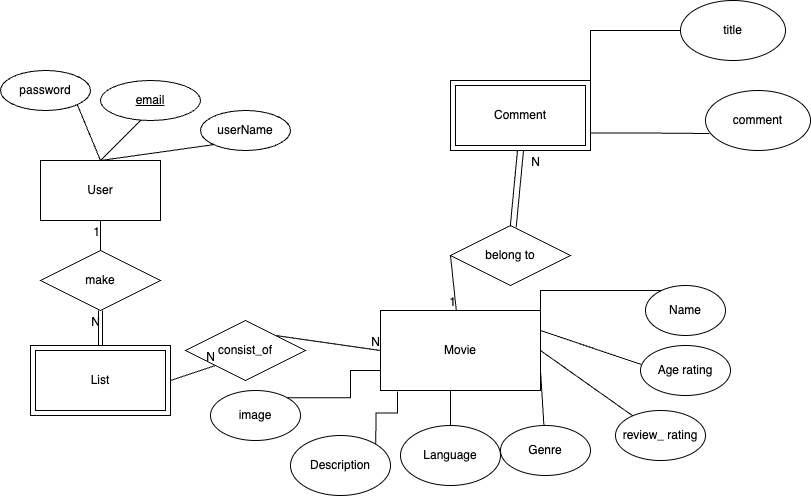

The diagram above was exported from draw.io. Its source (the exported page's mxGraphModel, read from the mxfile embedded in the PNG):
<mxGraphModel dx="844" dy="1633" grid="1" gridSize="10" guides="1" tooltips="1" connect="1" arrows="1" fold="1" page="1" pageScale="1" pageWidth="850" pageHeight="1100" math="0" shadow="0" extFonts="Permanent Marker^https://fonts.googleapis.com/css?family=Permanent+Marker">
  <root>
    <mxCell id="0" />
    <mxCell id="1" parent="0" />
    <mxCell id="i-zIMpDu-DU9YfxskdsR-1" value="Name" style="ellipse;whiteSpace=wrap;html=1;" parent="1" vertex="1">
      <mxGeometry x="655" y="225" width="80" height="50" as="geometry" />
    </mxCell>
    <mxCell id="qH3Ugf6PTqmNmpXtWHL7-1" value="Genre" style="ellipse;whiteSpace=wrap;html=1;" parent="1" vertex="1">
      <mxGeometry x="510" y="365" width="90" height="50" as="geometry" />
    </mxCell>
    <mxCell id="qH3Ugf6PTqmNmpXtWHL7-11" style="edgeStyle=orthogonalEdgeStyle;rounded=0;orthogonalLoop=1;jettySize=auto;html=1;endArrow=none;endFill=0;exitX=1;exitY=0.5;exitDx=0;exitDy=0;" parent="1" source="i-zIMpDu-DU9YfxskdsR-2" target="i-zIMpDu-DU9YfxskdsR-1" edge="1">
      <mxGeometry relative="1" as="geometry">
        <mxPoint x="440" y="230" as="sourcePoint" />
        <Array as="points">
          <mxPoint x="550" y="230" />
        </Array>
      </mxGeometry>
    </mxCell>
    <mxCell id="qH3Ugf6PTqmNmpXtWHL7-12" style="edgeStyle=orthogonalEdgeStyle;rounded=0;orthogonalLoop=1;jettySize=auto;html=1;exitX=0.5;exitY=1;exitDx=0;exitDy=0;entryX=0.5;entryY=0;entryDx=0;entryDy=0;endArrow=none;endFill=0;" parent="1" source="i-zIMpDu-DU9YfxskdsR-2" target="qH3Ugf6PTqmNmpXtWHL7-4" edge="1">
      <mxGeometry relative="1" as="geometry" />
    </mxCell>
    <mxCell id="i-zIMpDu-DU9YfxskdsR-2" value="Movie" style="rounded=0;whiteSpace=wrap;html=1;" parent="1" vertex="1">
      <mxGeometry x="390" y="250" width="160" height="80" as="geometry" />
    </mxCell>
    <mxCell id="i-zIMpDu-DU9YfxskdsR-4" value="User" style="rounded=0;whiteSpace=wrap;html=1;" parent="1" vertex="1">
      <mxGeometry x="50" y="100" width="120" height="60" as="geometry" />
    </mxCell>
    <mxCell id="qH3Ugf6PTqmNmpXtWHL7-2" value="review_ rating" style="ellipse;whiteSpace=wrap;html=1;" parent="1" vertex="1">
      <mxGeometry x="625" y="350" width="90" height="50" as="geometry" />
    </mxCell>
    <mxCell id="qH3Ugf6PTqmNmpXtWHL7-3" value="Age rating" style="ellipse;whiteSpace=wrap;html=1;" parent="1" vertex="1">
      <mxGeometry x="650" y="285" width="90" height="50" as="geometry" />
    </mxCell>
    <mxCell id="i-zIMpDu-DU9YfxskdsR-6" value="password" style="ellipse;whiteSpace=wrap;html=1;" parent="1" vertex="1">
      <mxGeometry x="10" y="10" width="90" height="40" as="geometry" />
    </mxCell>
    <mxCell id="qH3Ugf6PTqmNmpXtWHL7-4" value="Language" style="ellipse;whiteSpace=wrap;html=1;" parent="1" vertex="1">
      <mxGeometry x="410" y="365" width="100" height="60" as="geometry" />
    </mxCell>
    <mxCell id="i-zIMpDu-DU9YfxskdsR-7" value="" style="endArrow=none;html=1;rounded=0;entryX=0.25;entryY=1;entryDx=0;entryDy=0;exitX=0.5;exitY=0;exitDx=0;exitDy=0;entryPerimeter=0;" parent="1" source="i-zIMpDu-DU9YfxskdsR-4" edge="1">
      <mxGeometry width="50" height="50" relative="1" as="geometry">
        <mxPoint x="380" y="290" as="sourcePoint" />
        <mxPoint x="155" y="55" as="targetPoint" />
      </mxGeometry>
    </mxCell>
    <mxCell id="i-zIMpDu-DU9YfxskdsR-8" value="" style="endArrow=none;html=1;rounded=0;entryX=1;entryY=1;entryDx=0;entryDy=0;exitX=0.5;exitY=0;exitDx=0;exitDy=0;" parent="1" source="i-zIMpDu-DU9YfxskdsR-4" target="i-zIMpDu-DU9YfxskdsR-6" edge="1">
      <mxGeometry width="50" height="50" relative="1" as="geometry">
        <mxPoint x="60" y="160" as="sourcePoint" />
        <mxPoint x="110" y="110" as="targetPoint" />
      </mxGeometry>
    </mxCell>
    <mxCell id="i-zIMpDu-DU9YfxskdsR-10" value="List" style="shape=ext;margin=3;double=1;whiteSpace=wrap;html=1;align=center;" parent="1" vertex="1">
      <mxGeometry x="40" y="285" width="140" height="70" as="geometry" />
    </mxCell>
    <mxCell id="ZiEWL6eKsxmebeROHblW-4" value="title" style="ellipse;whiteSpace=wrap;html=1;" parent="1" vertex="1">
      <mxGeometry x="690" y="-60" width="105" height="60" as="geometry" />
    </mxCell>
    <mxCell id="i-zIMpDu-DU9YfxskdsR-12" value="consist_of" style="shape=rhombus;perimeter=rhombusPerimeter;whiteSpace=wrap;html=1;align=center;" parent="1" vertex="1">
      <mxGeometry x="195" y="260" width="120" height="60" as="geometry" />
    </mxCell>
    <mxCell id="i-zIMpDu-DU9YfxskdsR-25" value="" style="endArrow=none;html=1;rounded=0;exitX=1;exitY=0;exitDx=0;exitDy=0;entryX=0;entryY=0.5;entryDx=0;entryDy=0;" parent="1" source="i-zIMpDu-DU9YfxskdsR-12" target="i-zIMpDu-DU9YfxskdsR-2" edge="1">
      <mxGeometry relative="1" as="geometry">
        <mxPoint x="330" y="110" as="sourcePoint" />
        <mxPoint x="320" y="230" as="targetPoint" />
      </mxGeometry>
    </mxCell>
    <mxCell id="i-zIMpDu-DU9YfxskdsR-26" value="N" style="resizable=0;html=1;align=right;verticalAlign=bottom;" parent="i-zIMpDu-DU9YfxskdsR-25" connectable="0" vertex="1">
      <mxGeometry x="1" relative="1" as="geometry" />
    </mxCell>
    <mxCell id="i-zIMpDu-DU9YfxskdsR-27" value="" style="endArrow=none;html=1;rounded=0;entryX=0;entryY=1;entryDx=0;entryDy=0;exitX=1;exitY=0.5;exitDx=0;exitDy=0;" parent="1" source="i-zIMpDu-DU9YfxskdsR-10" target="i-zIMpDu-DU9YfxskdsR-12" edge="1">
      <mxGeometry relative="1" as="geometry">
        <mxPoint x="250" y="190" as="sourcePoint" />
        <mxPoint x="410" y="190" as="targetPoint" />
      </mxGeometry>
    </mxCell>
    <mxCell id="i-zIMpDu-DU9YfxskdsR-28" value="N" style="resizable=0;html=1;align=right;verticalAlign=bottom;" parent="i-zIMpDu-DU9YfxskdsR-27" connectable="0" vertex="1">
      <mxGeometry x="1" relative="1" as="geometry" />
    </mxCell>
    <mxCell id="i-zIMpDu-DU9YfxskdsR-29" value="" style="endArrow=none;html=1;rounded=0;exitX=1;exitY=0.75;exitDx=0;exitDy=0;" parent="1" source="i-zIMpDu-DU9YfxskdsR-2" target="qH3Ugf6PTqmNmpXtWHL7-1" edge="1">
      <mxGeometry relative="1" as="geometry">
        <mxPoint x="370" y="410" as="sourcePoint" />
        <mxPoint x="430" y="320" as="targetPoint" />
      </mxGeometry>
    </mxCell>
    <mxCell id="i-zIMpDu-DU9YfxskdsR-30" value="" style="endArrow=none;html=1;rounded=0;exitX=1;exitY=0.5;exitDx=0;exitDy=0;" parent="1" source="i-zIMpDu-DU9YfxskdsR-2" target="qH3Ugf6PTqmNmpXtWHL7-2" edge="1">
      <mxGeometry relative="1" as="geometry">
        <mxPoint x="490" y="280" as="sourcePoint" />
        <mxPoint x="650" y="280" as="targetPoint" />
      </mxGeometry>
    </mxCell>
    <mxCell id="i-zIMpDu-DU9YfxskdsR-31" value="" style="endArrow=none;html=1;rounded=0;exitX=1;exitY=0.25;exitDx=0;exitDy=0;entryX=0.01;entryY=0.38;entryDx=0;entryDy=0;entryPerimeter=0;" parent="1" source="i-zIMpDu-DU9YfxskdsR-2" target="qH3Ugf6PTqmNmpXtWHL7-3" edge="1">
      <mxGeometry relative="1" as="geometry">
        <mxPoint x="520" y="380" as="sourcePoint" />
        <mxPoint x="680" y="380" as="targetPoint" />
      </mxGeometry>
    </mxCell>
    <mxCell id="qH3Ugf6PTqmNmpXtWHL7-13" value="comment" style="ellipse;whiteSpace=wrap;html=1;" parent="1" vertex="1">
      <mxGeometry x="715" y="30" width="105" height="60" as="geometry" />
    </mxCell>
    <mxCell id="qH3Ugf6PTqmNmpXtWHL7-19" value="belong to" style="shape=rhombus;perimeter=rhombusPerimeter;whiteSpace=wrap;html=1;align=center;" parent="1" vertex="1">
      <mxGeometry x="460" y="165" width="120" height="60" as="geometry" />
    </mxCell>
    <mxCell id="qH3Ugf6PTqmNmpXtWHL7-20" value="" style="endArrow=none;html=1;rounded=0;exitX=0;exitY=0.5;exitDx=0;exitDy=0;" parent="1" source="qH3Ugf6PTqmNmpXtWHL7-19" target="i-zIMpDu-DU9YfxskdsR-2" edge="1">
      <mxGeometry relative="1" as="geometry">
        <mxPoint x="220" y="160" as="sourcePoint" />
        <mxPoint x="340" y="140" as="targetPoint" />
      </mxGeometry>
    </mxCell>
    <mxCell id="qH3Ugf6PTqmNmpXtWHL7-21" value="1" style="resizable=0;html=1;align=right;verticalAlign=bottom;" parent="qH3Ugf6PTqmNmpXtWHL7-20" connectable="0" vertex="1">
      <mxGeometry x="1" relative="1" as="geometry" />
    </mxCell>
    <mxCell id="UzRNcfsbnugzkvYeW5Qm-1" value="N" style="resizable=0;html=1;align=right;verticalAlign=bottom;" parent="qH3Ugf6PTqmNmpXtWHL7-20" connectable="0" vertex="1">
      <mxGeometry x="1" relative="1" as="geometry">
        <mxPoint x="84" y="-140" as="offset" />
      </mxGeometry>
    </mxCell>
    <mxCell id="qH3Ugf6PTqmNmpXtWHL7-22" value="" style="shape=link;html=1;rounded=0;endArrow=none;endFill=0;width=6;entryX=0.5;entryY=1;entryDx=0;entryDy=0;" parent="1" source="qH3Ugf6PTqmNmpXtWHL7-19" target="qH3Ugf6PTqmNmpXtWHL7-24" edge="1">
      <mxGeometry relative="1" as="geometry">
        <mxPoint x="350" y="130" as="sourcePoint" />
        <mxPoint x="400" y="130" as="targetPoint" />
      </mxGeometry>
    </mxCell>
    <mxCell id="qH3Ugf6PTqmNmpXtWHL7-23" value="N" style="resizable=0;html=1;align=right;verticalAlign=bottom;" parent="qH3Ugf6PTqmNmpXtWHL7-22" connectable="0" vertex="1">
      <mxGeometry x="1" relative="1" as="geometry" />
    </mxCell>
    <mxCell id="qH3Ugf6PTqmNmpXtWHL7-25" style="edgeStyle=orthogonalEdgeStyle;rounded=0;orthogonalLoop=1;jettySize=auto;html=1;exitX=1;exitY=0;exitDx=0;exitDy=0;entryX=0;entryY=0.5;entryDx=0;entryDy=0;endArrow=none;endFill=0;" parent="1" source="qH3Ugf6PTqmNmpXtWHL7-24" target="ZiEWL6eKsxmebeROHblW-4" edge="1">
      <mxGeometry relative="1" as="geometry" />
    </mxCell>
    <mxCell id="qH3Ugf6PTqmNmpXtWHL7-26" style="edgeStyle=orthogonalEdgeStyle;rounded=0;orthogonalLoop=1;jettySize=auto;html=1;exitX=1;exitY=0.75;exitDx=0;exitDy=0;entryX=0.038;entryY=0.717;entryDx=0;entryDy=0;entryPerimeter=0;endArrow=none;endFill=0;" parent="1" source="qH3Ugf6PTqmNmpXtWHL7-24" target="qH3Ugf6PTqmNmpXtWHL7-13" edge="1">
      <mxGeometry relative="1" as="geometry" />
    </mxCell>
    <mxCell id="qH3Ugf6PTqmNmpXtWHL7-24" value="Comment" style="shape=ext;margin=3;double=1;whiteSpace=wrap;html=1;align=center;" parent="1" vertex="1">
      <mxGeometry x="460" y="20" width="140" height="70" as="geometry" />
    </mxCell>
    <mxCell id="qH3Ugf6PTqmNmpXtWHL7-27" value="email" style="ellipse;whiteSpace=wrap;html=1;align=center;fontStyle=4;" parent="1" vertex="1">
      <mxGeometry x="110" y="20" width="100" height="40" as="geometry" />
    </mxCell>
    <mxCell id="wakFDKR_VdOSV1KYr2bM-1" value="make" style="shape=rhombus;perimeter=rhombusPerimeter;whiteSpace=wrap;html=1;align=center;" parent="1" vertex="1">
      <mxGeometry x="50" y="190" width="120" height="60" as="geometry" />
    </mxCell>
    <mxCell id="wakFDKR_VdOSV1KYr2bM-2" value="" style="endArrow=none;html=1;rounded=0;entryX=0.5;entryY=1;entryDx=0;entryDy=0;" parent="1" source="wakFDKR_VdOSV1KYr2bM-1" target="i-zIMpDu-DU9YfxskdsR-4" edge="1">
      <mxGeometry relative="1" as="geometry">
        <mxPoint x="290" y="250" as="sourcePoint" />
        <mxPoint x="350" y="255" as="targetPoint" />
      </mxGeometry>
    </mxCell>
    <mxCell id="wakFDKR_VdOSV1KYr2bM-3" value="1" style="resizable=0;html=1;align=right;verticalAlign=bottom;" parent="wakFDKR_VdOSV1KYr2bM-2" connectable="0" vertex="1">
      <mxGeometry x="1" relative="1" as="geometry">
        <mxPoint y="20" as="offset" />
      </mxGeometry>
    </mxCell>
    <mxCell id="wakFDKR_VdOSV1KYr2bM-4" value="" style="shape=link;html=1;rounded=0;endArrow=none;endFill=0;entryX=0.5;entryY=1;entryDx=0;entryDy=0;" parent="1" source="i-zIMpDu-DU9YfxskdsR-10" target="wakFDKR_VdOSV1KYr2bM-1" edge="1">
      <mxGeometry relative="1" as="geometry">
        <mxPoint x="360" y="140" as="sourcePoint" />
        <mxPoint x="110" y="260" as="targetPoint" />
      </mxGeometry>
    </mxCell>
    <mxCell id="wakFDKR_VdOSV1KYr2bM-5" value="N" style="resizable=0;html=1;align=right;verticalAlign=bottom;" parent="wakFDKR_VdOSV1KYr2bM-4" connectable="0" vertex="1">
      <mxGeometry x="1" relative="1" as="geometry">
        <mxPoint y="20" as="offset" />
      </mxGeometry>
    </mxCell>
    <mxCell id="ttn14OzoEWe3fi2i1L3G-2" value="userName" style="ellipse;whiteSpace=wrap;html=1;" parent="1" vertex="1">
      <mxGeometry x="210" y="50" width="90" height="40" as="geometry" />
    </mxCell>
    <mxCell id="KIgGF-dgi3e0J75-KEEx-1" value="image" style="ellipse;whiteSpace=wrap;html=1;" parent="1" vertex="1">
      <mxGeometry x="220" y="330" width="90" height="50" as="geometry" />
    </mxCell>
    <mxCell id="ttn14OzoEWe3fi2i1L3G-3" value="" style="endArrow=none;html=1;rounded=0;entryX=0;entryY=1;entryDx=0;entryDy=0;exitX=0.5;exitY=0;exitDx=0;exitDy=0;" parent="1" source="i-zIMpDu-DU9YfxskdsR-4" target="ttn14OzoEWe3fi2i1L3G-2" edge="1">
      <mxGeometry width="50" height="50" relative="1" as="geometry">
        <mxPoint x="120" y="110" as="sourcePoint" />
        <mxPoint x="165" y="65" as="targetPoint" />
      </mxGeometry>
    </mxCell>
    <mxCell id="KIgGF-dgi3e0J75-KEEx-2" style="edgeStyle=orthogonalEdgeStyle;rounded=0;orthogonalLoop=1;jettySize=auto;html=1;exitX=1;exitY=0;exitDx=0;exitDy=0;entryX=0;entryY=0.75;entryDx=0;entryDy=0;startArrow=none;startFill=0;endArrow=none;endFill=0;" parent="1" source="KIgGF-dgi3e0J75-KEEx-1" target="i-zIMpDu-DU9YfxskdsR-2" edge="1">
      <mxGeometry relative="1" as="geometry">
        <Array as="points">
          <mxPoint x="360" y="337" />
          <mxPoint x="360" y="310" />
        </Array>
      </mxGeometry>
    </mxCell>
    <mxCell id="KIgGF-dgi3e0J75-KEEx-4" style="edgeStyle=orthogonalEdgeStyle;rounded=0;orthogonalLoop=1;jettySize=auto;html=1;exitX=1;exitY=0;exitDx=0;exitDy=0;entryX=0.107;entryY=1.013;entryDx=0;entryDy=0;entryPerimeter=0;startArrow=none;startFill=0;endArrow=none;endFill=0;" parent="1" source="KIgGF-dgi3e0J75-KEEx-3" target="i-zIMpDu-DU9YfxskdsR-2" edge="1">
      <mxGeometry relative="1" as="geometry" />
    </mxCell>
    <mxCell id="KIgGF-dgi3e0J75-KEEx-3" value="Description" style="ellipse;whiteSpace=wrap;html=1;" parent="1" vertex="1">
      <mxGeometry x="300" y="375" width="100" height="60" as="geometry" />
    </mxCell>
  </root>
</mxGraphModel>